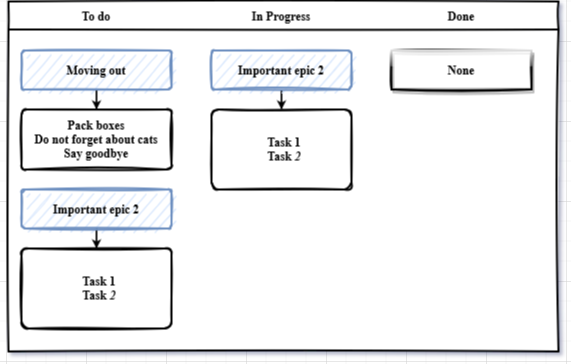

The diagram above was exported from draw.io. Its source (the exported page's mxGraphModel, read from the mxfile embedded in the PNG):
<mxGraphModel dx="1402" dy="636" grid="1" gridSize="20" guides="1" tooltips="1" connect="1" arrows="1" fold="1" page="1" pageScale="1" pageWidth="3300" pageHeight="4681" background="none" math="0" shadow="1">
  <root>
    <mxCell id="0" />
    <mxCell id="1" parent="0" />
    <mxCell id="g6g9hSR8ey2gqg_BgiRO-1" value="" style="swimlane;fontStyle=2;childLayout=stackLayout;horizontal=1;startSize=28;horizontalStack=1;resizeParent=1;resizeParentMax=0;resizeLast=0;collapsible=0;marginBottom=0;swimlaneFillColor=default;fontFamily=Permanent Marker;fontSize=16;points=[];verticalAlign=top;stackBorder=0;resizable=1;strokeWidth=2;sketch=1;disableMultiStroke=1;align=left;gradientColor=none;container=0;" parent="1" vertex="1">
      <mxGeometry x="162" y="840" width="550" height="350" as="geometry" />
    </mxCell>
    <object label="To do" status="New" id="g6g9hSR8ey2gqg_BgiRO-2">
      <mxCell style="swimlane;strokeWidth=2;fontFamily=Permanent Marker;html=0;startSize=1;verticalAlign=bottom;spacingBottom=5;points=[];childLayout=stackLayout;stackBorder=20;stackSpacing=20;resizeLast=0;resizeParent=1;horizontalStack=0;collapsible=0;sketch=1;strokeColor=none;fillStyle=solid;fillColor=#FFFFFF;" parent="1" vertex="1">
        <mxGeometry x="155" y="868" width="190" height="322" as="geometry" />
      </mxCell>
    </object>
    <mxCell id="g6g9hSR8ey2gqg_BgiRO-19" value="" style="edgeStyle=orthogonalEdgeStyle;rounded=0;orthogonalLoop=1;jettySize=auto;html=1;entryX=0.5;entryY=0;entryDx=0;entryDy=0;" parent="g6g9hSR8ey2gqg_BgiRO-2" source="g6g9hSR8ey2gqg_BgiRO-3" target="g6g9hSR8ey2gqg_BgiRO-14" edge="1">
      <mxGeometry relative="1" as="geometry" />
    </mxCell>
    <object label="Moving out" placeholders="1" id="g6g9hSR8ey2gqg_BgiRO-3">
      <mxCell style="whiteSpace=wrap;html=1;strokeWidth=2;fontStyle=1;spacingTop=0;rounded=1;arcSize=9;points=[];sketch=1;fontFamily=Permanent Marker;hachureGap=8;fillWeight=1;fillColor=#dae8fc;strokeColor=#6c8ebf;" parent="g6g9hSR8ey2gqg_BgiRO-2" vertex="1">
        <mxGeometry x="20" y="21" width="150" height="39" as="geometry" />
      </mxCell>
    </object>
    <mxCell id="g6g9hSR8ey2gqg_BgiRO-14" value="&lt;div&gt;Pack boxes&lt;/div&gt;&lt;div&gt;Do not forget about cats&lt;/div&gt;&lt;div&gt;Say goodbye&lt;br&gt;&lt;/div&gt;" style="rounded=1;whiteSpace=wrap;html=1;glass=0;shadow=0;fontFamily=Permanent Marker;strokeWidth=2;fontStyle=1;spacingTop=0;arcSize=9;sketch=1;hachureGap=8;fillWeight=1;align=center;" parent="g6g9hSR8ey2gqg_BgiRO-2" vertex="1">
      <mxGeometry x="20" y="80" width="150" height="60" as="geometry" />
    </mxCell>
    <mxCell id="g6g9hSR8ey2gqg_BgiRO-25" value="" style="edgeStyle=orthogonalEdgeStyle;rounded=0;orthogonalLoop=1;jettySize=auto;html=1;" parent="g6g9hSR8ey2gqg_BgiRO-2" source="g6g9hSR8ey2gqg_BgiRO-24" target="g6g9hSR8ey2gqg_BgiRO-5" edge="1">
      <mxGeometry relative="1" as="geometry" />
    </mxCell>
    <object label="Important epic 2" placeholders="1" id="g6g9hSR8ey2gqg_BgiRO-24">
      <mxCell style="whiteSpace=wrap;html=1;strokeWidth=2;fontStyle=1;spacingTop=0;rounded=1;arcSize=9;points=[];sketch=1;fontFamily=Permanent Marker;hachureGap=8;fillWeight=1;fillColor=#dae8fc;strokeColor=#6c8ebf;" parent="g6g9hSR8ey2gqg_BgiRO-2" vertex="1">
        <mxGeometry x="20" y="160" width="150" height="39" as="geometry" />
      </mxCell>
    </object>
    <object label="&lt;div&gt;&amp;nbsp; Task 1&lt;/div&gt;&lt;div&gt;&amp;nbsp; Task &lt;i&gt;2&lt;/i&gt;&lt;br&gt;&lt;/div&gt;&lt;div&gt;&lt;span style=&quot;font-weight: normal&quot;&gt;&lt;/span&gt;&lt;/div&gt;" placeholders="1" id="g6g9hSR8ey2gqg_BgiRO-5">
      <mxCell style="whiteSpace=wrap;html=1;strokeWidth=2;fontStyle=1;spacingTop=0;rounded=1;arcSize=9;points=[];sketch=1;fontFamily=Permanent Marker;hachureGap=8;fillWeight=1;align=center;" parent="g6g9hSR8ey2gqg_BgiRO-2" vertex="1">
        <mxGeometry x="20" y="219" width="150" height="80" as="geometry" />
      </mxCell>
    </object>
    <object label="In Progress" status="In progress" id="g6g9hSR8ey2gqg_BgiRO-6">
      <mxCell style="swimlane;strokeWidth=2;fontFamily=Permanent Marker;html=0;startSize=1;verticalAlign=bottom;spacingBottom=5;points=[];childLayout=stackLayout;stackBorder=20;stackSpacing=20;resizeLast=0;resizeParent=1;horizontalStack=0;collapsible=0;sketch=1;strokeColor=none;fillStyle=solid;fillColor=#FFFFFF;" parent="1" vertex="1">
        <mxGeometry x="345" y="868" width="180" height="322" as="geometry" />
      </mxCell>
    </object>
    <mxCell id="g6g9hSR8ey2gqg_BgiRO-28" value="" style="edgeStyle=orthogonalEdgeStyle;rounded=0;orthogonalLoop=1;jettySize=auto;html=1;" parent="g6g9hSR8ey2gqg_BgiRO-6" source="g6g9hSR8ey2gqg_BgiRO-26" target="g6g9hSR8ey2gqg_BgiRO-27" edge="1">
      <mxGeometry relative="1" as="geometry" />
    </mxCell>
    <object label="Important epic 2" placeholders="1" id="g6g9hSR8ey2gqg_BgiRO-26">
      <mxCell style="whiteSpace=wrap;html=1;strokeWidth=2;fontStyle=1;spacingTop=0;rounded=1;arcSize=9;points=[];sketch=1;fontFamily=Permanent Marker;hachureGap=8;fillWeight=1;fillColor=#dae8fc;strokeColor=#6c8ebf;" parent="g6g9hSR8ey2gqg_BgiRO-6" vertex="1">
        <mxGeometry x="20" y="21" width="140" height="39" as="geometry" />
      </mxCell>
    </object>
    <object label="&lt;div&gt;&amp;nbsp; Task 1&lt;/div&gt;&lt;div&gt;&amp;nbsp; Task &lt;i&gt;2&lt;/i&gt;&lt;br&gt;&lt;/div&gt;&lt;div&gt;&lt;span style=&quot;font-weight: normal&quot;&gt;&lt;/span&gt;&lt;/div&gt;" placeholders="1" id="g6g9hSR8ey2gqg_BgiRO-27">
      <mxCell style="whiteSpace=wrap;html=1;strokeWidth=2;fontStyle=1;spacingTop=0;rounded=1;arcSize=9;points=[];sketch=1;fontFamily=Permanent Marker;hachureGap=8;fillWeight=1;align=center;" parent="g6g9hSR8ey2gqg_BgiRO-6" vertex="1">
        <mxGeometry x="20" y="80" width="140" height="80" as="geometry" />
      </mxCell>
    </object>
    <object label="Done" status="Completed" id="g6g9hSR8ey2gqg_BgiRO-9">
      <mxCell style="swimlane;strokeWidth=2;fontFamily=Permanent Marker;html=0;startSize=1;verticalAlign=bottom;spacingBottom=5;points=[];childLayout=stackLayout;stackBorder=20;stackSpacing=20;resizeLast=0;resizeParent=1;horizontalStack=0;collapsible=0;sketch=1;strokeColor=none;fillStyle=solid;fillColor=#FFFFFF;" parent="1" vertex="1">
        <mxGeometry x="525" y="868" width="180" height="322" as="geometry" />
      </mxCell>
    </object>
    <object label="None" placeholders="1" id="g6g9hSR8ey2gqg_BgiRO-29">
      <mxCell style="whiteSpace=wrap;html=1;strokeWidth=2;fontStyle=1;spacingTop=0;rounded=0;arcSize=9;points=[];sketch=1;fontFamily=Permanent Marker;hachureGap=8;fillWeight=1;align=center;glass=1;shadow=1;" parent="g6g9hSR8ey2gqg_BgiRO-9" vertex="1">
        <mxGeometry x="20" y="21" width="140" height="39" as="geometry" />
      </mxCell>
    </object>
  </root>
</mxGraphModel>